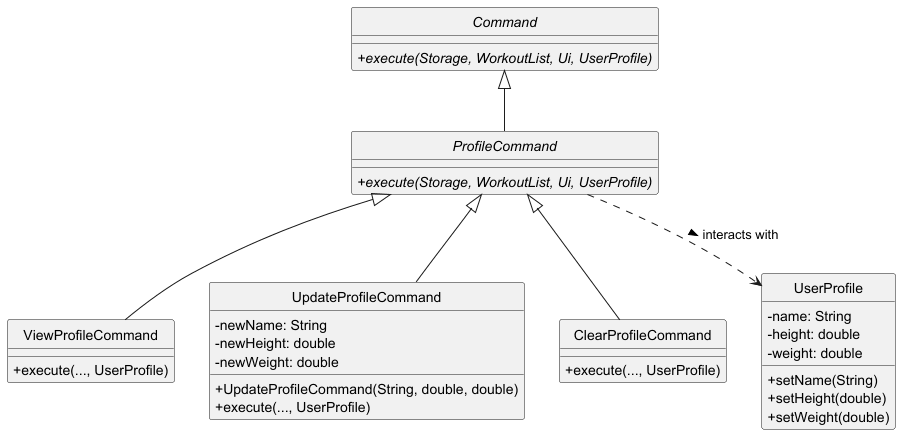

The diagram above was rendered by PlantUML. Its source (embedded in the PNG):
@startuml
skinparam classAttributeIconSize 0
hide circle

abstract class Command {
    + {abstract} execute(Storage, WorkoutList, Ui, UserProfile)
}

abstract class ProfileCommand {
    + {abstract} execute(Storage, WorkoutList, Ui, UserProfile)
}

class ViewProfileCommand {
    + execute(..., UserProfile)
}

class UpdateProfileCommand {
    - newName: String
    - newHeight: double
    - newWeight: double
    + UpdateProfileCommand(String, double, double)
    + execute(..., UserProfile)
}

class ClearProfileCommand {
    + execute(..., UserProfile)
}

class UserProfile {
    - name: String
    - height: double
    - weight: double
    + setName(String)
    + setHeight(double)
    + setWeight(double)
}

Command <|-- ProfileCommand
ProfileCommand <|-- ViewProfileCommand
ProfileCommand <|-- UpdateProfileCommand
ProfileCommand <|-- ClearProfileCommand

ProfileCommand .down.> UserProfile : interacts with >
@enduml